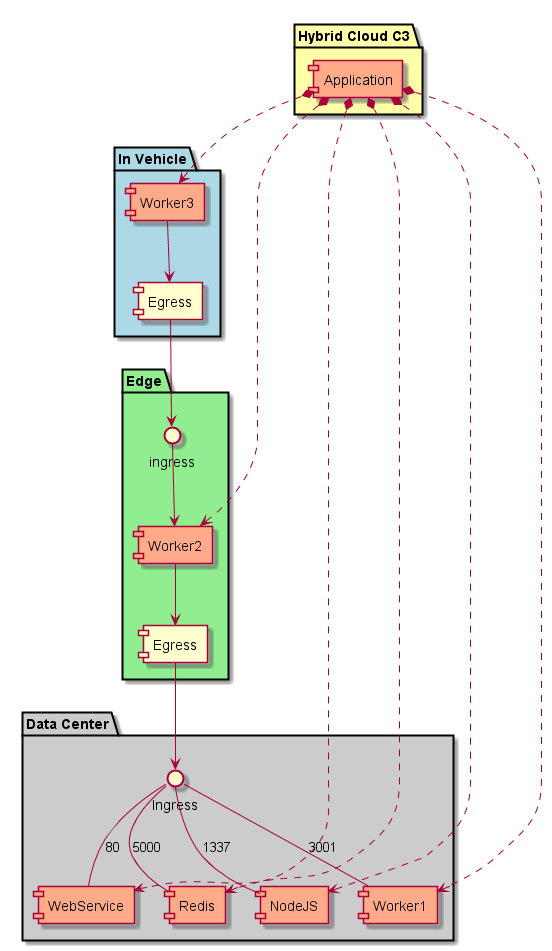

The diagram above was rendered by PlantUML. Its source (embedded in the PNG):
@startuml


package "Hybrid Cloud C3" #ffffaa {
  component Application #ffaa88
}
package "In Vehicle" #lightblue {
  component Egress as IVE
  component Worker3 #ffaa88
  Worker3 --> IVE
}
package "Edge" #lightgreen {
  interface ingress as EVI
  component Worker2 #ffaa88
  component Egress as EVE
  EVI --> Worker2
  Worker2 --> EVE
}

package "Data Center" #cccccc {
  interface Ingress as DCI
  component WebService #ffaa88
  component Redis #ffaa88
  component NodeJS #ffaa88
  component Worker1 #ffaa88
  Application *..> WebService
  Application *..> Redis
  Application *..> NodeJS
  Application *..> Worker1
  Application *..> Worker2
  Application *..> Worker3
  DCI -- WebService : 80
  DCI -- Redis : 5000
  DCI -- NodeJS : 1337
  DCI -- Worker1 : 3001
}

IVE --> EVI
EVE --> DCI

@enduml